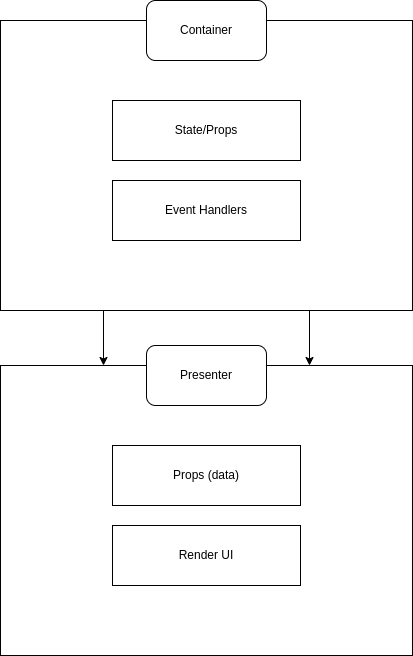

The diagram above was exported from draw.io. Its source (the exported page's mxGraphModel, read from the mxfile embedded in the PNG):
<mxGraphModel dx="1107" dy="534" grid="1" gridSize="10" guides="1" tooltips="1" connect="1" arrows="1" fold="1" page="1" pageScale="1" pageWidth="850" pageHeight="1100" math="0" shadow="0">
  <root>
    <mxCell id="0" />
    <mxCell id="1" parent="0" />
    <mxCell id="2" value="" style="rounded=0;whiteSpace=wrap;html=1;align=center;" parent="1" vertex="1">
      <mxGeometry x="219" y="70" width="412" height="290" as="geometry" />
    </mxCell>
    <mxCell id="9" value="Container" style="rounded=1;whiteSpace=wrap;html=1;" parent="1" vertex="1">
      <mxGeometry x="365" y="50" width="120" height="60" as="geometry" />
    </mxCell>
    <mxCell id="10" value="State/Props" style="rounded=0;whiteSpace=wrap;html=1;" parent="1" vertex="1">
      <mxGeometry x="331" y="150" width="188" height="60" as="geometry" />
    </mxCell>
    <mxCell id="11" value="Event Handlers" style="rounded=0;whiteSpace=wrap;html=1;" parent="1" vertex="1">
      <mxGeometry x="331" y="230" width="188" height="60" as="geometry" />
    </mxCell>
    <mxCell id="12" value="" style="rounded=0;whiteSpace=wrap;html=1;align=center;" parent="1" vertex="1">
      <mxGeometry x="219" y="415" width="412" height="290" as="geometry" />
    </mxCell>
    <mxCell id="13" value="Presenter" style="rounded=1;whiteSpace=wrap;html=1;" parent="1" vertex="1">
      <mxGeometry x="365" y="395" width="120" height="60" as="geometry" />
    </mxCell>
    <mxCell id="14" value="Props (data)" style="rounded=0;whiteSpace=wrap;html=1;" parent="1" vertex="1">
      <mxGeometry x="331" y="495" width="188" height="60" as="geometry" />
    </mxCell>
    <mxCell id="15" value="Render UI" style="rounded=0;whiteSpace=wrap;html=1;" parent="1" vertex="1">
      <mxGeometry x="331" y="575" width="188" height="60" as="geometry" />
    </mxCell>
    <mxCell id="16" value="" style="endArrow=classic;html=1;exitX=0.25;exitY=1;exitDx=0;exitDy=0;entryX=0.25;entryY=0;entryDx=0;entryDy=0;" parent="1" source="2" target="12" edge="1">
      <mxGeometry width="50" height="50" relative="1" as="geometry">
        <mxPoint x="110" y="470" as="sourcePoint" />
        <mxPoint x="160" y="420" as="targetPoint" />
      </mxGeometry>
    </mxCell>
    <mxCell id="17" value="" style="endArrow=classic;html=1;exitX=0.75;exitY=1;exitDx=0;exitDy=0;entryX=0.75;entryY=0;entryDx=0;entryDy=0;" parent="1" source="2" target="12" edge="1">
      <mxGeometry width="50" height="50" relative="1" as="geometry">
        <mxPoint x="700" y="430" as="sourcePoint" />
        <mxPoint x="750" y="380" as="targetPoint" />
      </mxGeometry>
    </mxCell>
  </root>
</mxGraphModel>